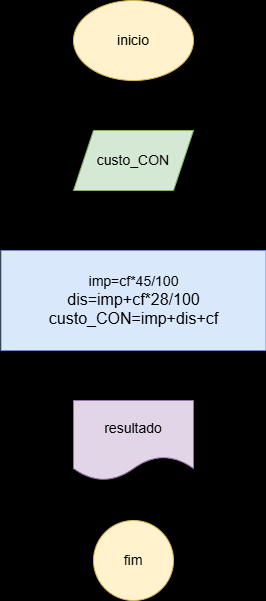

The diagram above was exported from draw.io. Its source (the exported page's mxGraphModel, read from the mxfile embedded in the PNG):
<mxGraphModel dx="1194" dy="750" grid="1" gridSize="10" guides="1" tooltips="1" connect="1" arrows="1" fold="1" page="1" pageScale="1" pageWidth="827" pageHeight="1169" background="light-dark(#bf85c7, #121212)" math="0" shadow="0">
  <root>
    <mxCell id="0" />
    <mxCell id="1" parent="0" />
    <mxCell id="Io1QAExjvaMLVz15YGMh-3" style="edgeStyle=orthogonalEdgeStyle;rounded=0;orthogonalLoop=1;jettySize=auto;html=1;exitX=0.5;exitY=1;exitDx=0;exitDy=0;" edge="1" parent="1" source="Io1QAExjvaMLVz15YGMh-1">
      <mxGeometry relative="1" as="geometry">
        <mxPoint x="400" y="160" as="targetPoint" />
      </mxGeometry>
    </mxCell>
    <mxCell id="Io1QAExjvaMLVz15YGMh-1" value="&lt;font style=&quot;font-size: 14px;&quot;&gt;inicio&lt;/font&gt;" style="ellipse;whiteSpace=wrap;html=1;fillColor=#fff2cc;strokeColor=#d6b656;" vertex="1" parent="1">
      <mxGeometry x="340" y="30" width="120" height="80" as="geometry" />
    </mxCell>
    <mxCell id="Io1QAExjvaMLVz15YGMh-6" value="" style="edgeStyle=orthogonalEdgeStyle;rounded=0;orthogonalLoop=1;jettySize=auto;html=1;" edge="1" parent="1" source="Io1QAExjvaMLVz15YGMh-4" target="Io1QAExjvaMLVz15YGMh-5">
      <mxGeometry relative="1" as="geometry" />
    </mxCell>
    <mxCell id="Io1QAExjvaMLVz15YGMh-4" value="&lt;font style=&quot;font-size: 14px;&quot;&gt;custo_CON&lt;/font&gt;" style="shape=parallelogram;perimeter=parallelogramPerimeter;whiteSpace=wrap;html=1;fixedSize=1;fillColor=#d5e8d4;strokeColor=#82b366;" vertex="1" parent="1">
      <mxGeometry x="340" y="160" width="120" height="60" as="geometry" />
    </mxCell>
    <mxCell id="Io1QAExjvaMLVz15YGMh-9" value="" style="edgeStyle=orthogonalEdgeStyle;rounded=0;orthogonalLoop=1;jettySize=auto;html=1;" edge="1" parent="1" source="Io1QAExjvaMLVz15YGMh-5" target="Io1QAExjvaMLVz15YGMh-8">
      <mxGeometry relative="1" as="geometry" />
    </mxCell>
    <mxCell id="Io1QAExjvaMLVz15YGMh-5" value="&lt;font style=&quot;font-size: 14px;&quot;&gt;imp=cf*45/100&lt;/font&gt;&lt;div&gt;&lt;font size=&quot;3&quot;&gt;dis=imp+cf*28/100&lt;/font&gt;&lt;/div&gt;&lt;div&gt;&lt;font size=&quot;3&quot;&gt;custo_CON=imp+dis+cf&lt;/font&gt;&lt;/div&gt;" style="whiteSpace=wrap;html=1;fillColor=#dae8fc;strokeColor=#6c8ebf;" vertex="1" parent="1">
      <mxGeometry x="267.5" y="280" width="265" height="100" as="geometry" />
    </mxCell>
    <mxCell id="Io1QAExjvaMLVz15YGMh-11" value="" style="edgeStyle=orthogonalEdgeStyle;rounded=0;orthogonalLoop=1;jettySize=auto;html=1;" edge="1" parent="1" source="Io1QAExjvaMLVz15YGMh-8" target="Io1QAExjvaMLVz15YGMh-10">
      <mxGeometry relative="1" as="geometry" />
    </mxCell>
    <mxCell id="Io1QAExjvaMLVz15YGMh-8" value="&lt;font style=&quot;font-size: 14px;&quot;&gt;resultado&lt;/font&gt;" style="shape=document;whiteSpace=wrap;html=1;boundedLbl=1;fillColor=#e1d5e7;strokeColor=#9673a6;" vertex="1" parent="1">
      <mxGeometry x="340" y="430" width="120" height="80" as="geometry" />
    </mxCell>
    <mxCell id="Io1QAExjvaMLVz15YGMh-10" value="&lt;font style=&quot;font-size: 14px;&quot;&gt;fim&lt;/font&gt;" style="ellipse;whiteSpace=wrap;html=1;fillColor=#fff2cc;strokeColor=#d6b656;" vertex="1" parent="1">
      <mxGeometry x="360" y="550" width="80" height="80" as="geometry" />
    </mxCell>
  </root>
</mxGraphModel>